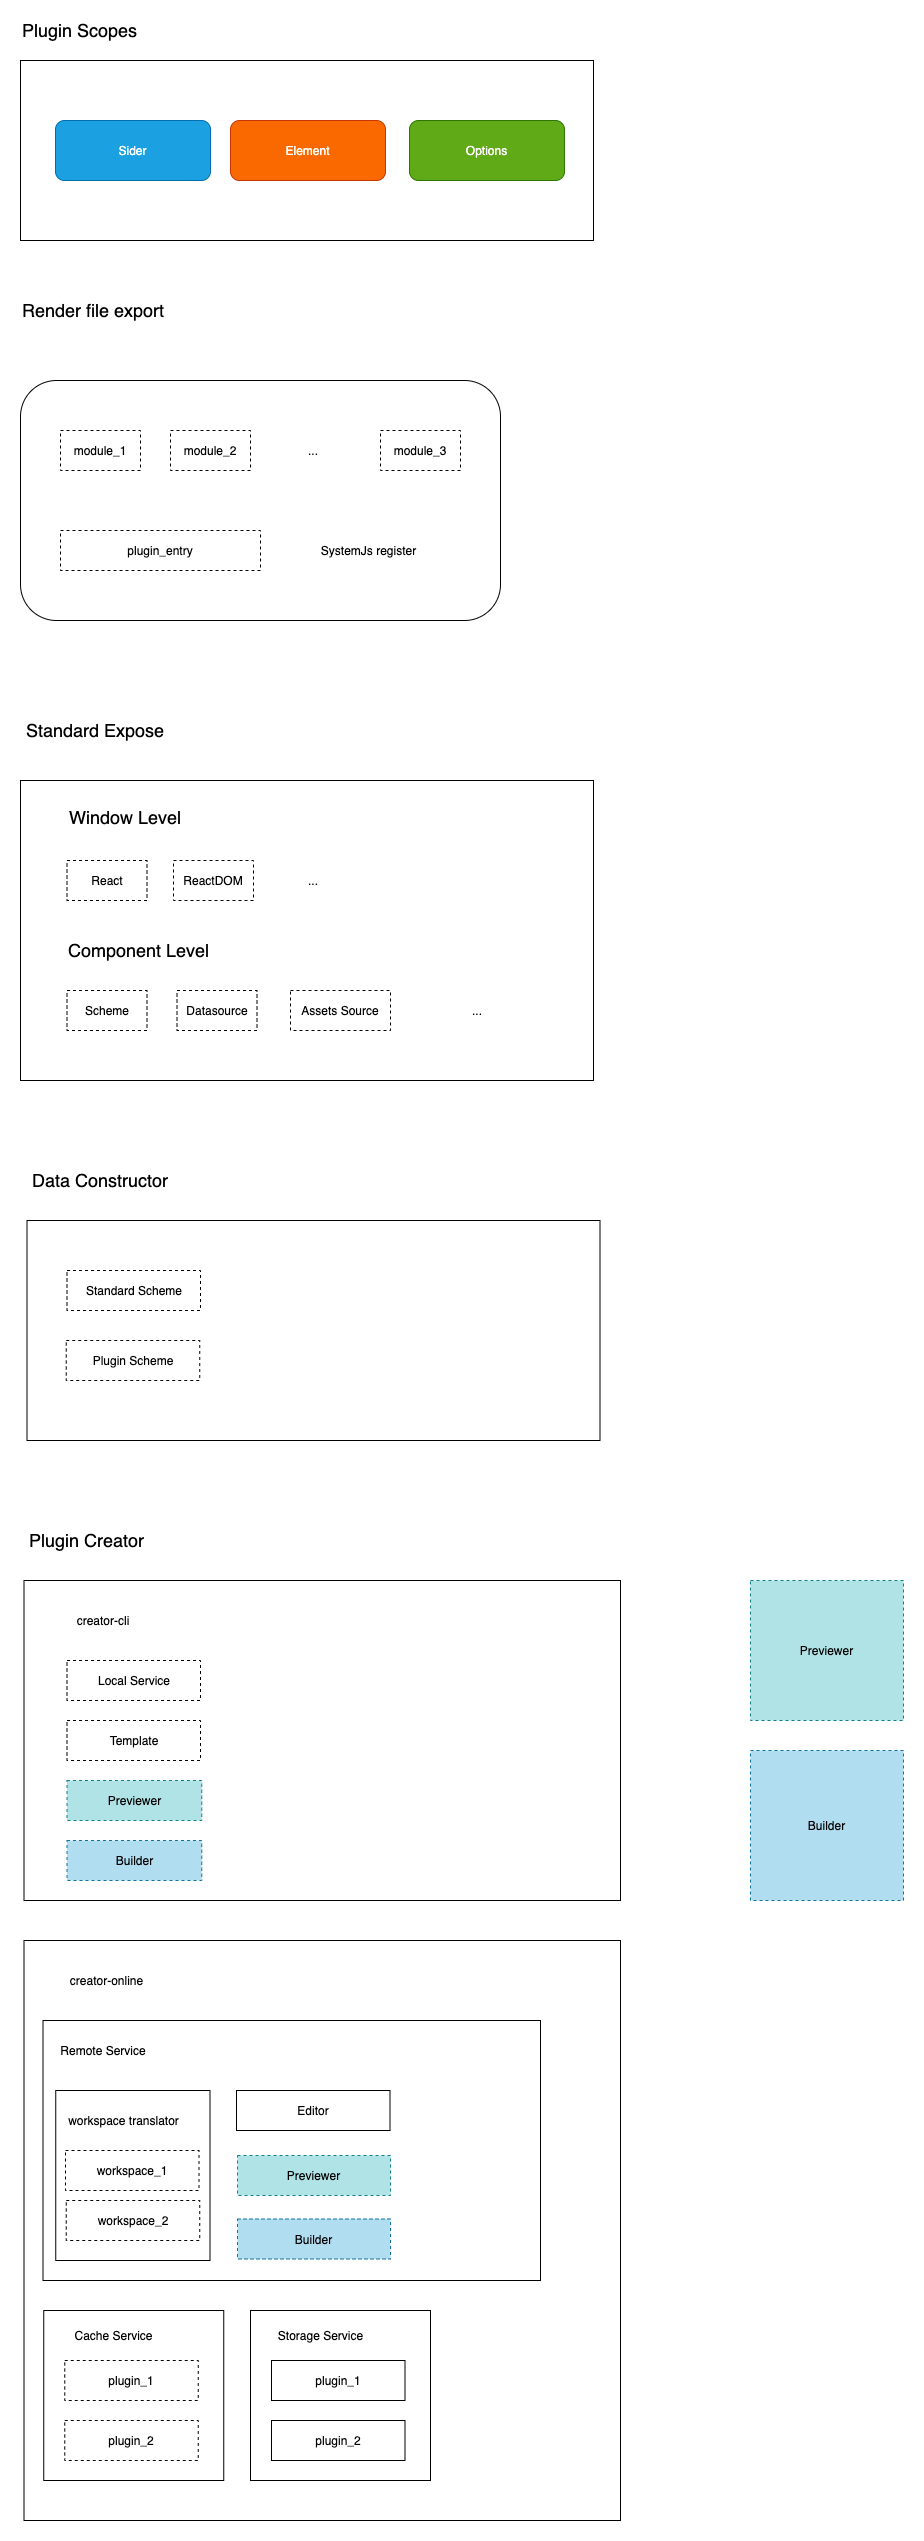

The diagram above was exported from draw.io. Its source (the exported page's mxGraphModel, read from the mxfile embedded in the PNG):
<mxGraphModel dx="1106" dy="822" grid="1" gridSize="10" guides="1" tooltips="1" connect="1" arrows="1" fold="1" page="1" pageScale="1" pageWidth="2339" pageHeight="3300" math="0" shadow="0">
  <root>
    <mxCell id="0" />
    <mxCell id="1" parent="0" />
    <mxCell id="Qaj5-Vs1dBpQD0IxHn_z-37" value="" style="rounded=0;whiteSpace=wrap;html=1;" parent="1" vertex="1">
      <mxGeometry x="43.5" y="1960" width="596.5" height="580" as="geometry" />
    </mxCell>
    <mxCell id="Qaj5-Vs1dBpQD0IxHn_z-65" value="" style="rounded=0;whiteSpace=wrap;html=1;" parent="1" vertex="1">
      <mxGeometry x="62.5" y="2040" width="497.5" height="260" as="geometry" />
    </mxCell>
    <mxCell id="Qaj5-Vs1dBpQD0IxHn_z-59" value="" style="rounded=0;whiteSpace=wrap;html=1;" parent="1" vertex="1">
      <mxGeometry x="63.25" y="2330" width="180" height="170" as="geometry" />
    </mxCell>
    <mxCell id="Qaj5-Vs1dBpQD0IxHn_z-54" value="" style="rounded=0;whiteSpace=wrap;html=1;" parent="1" vertex="1">
      <mxGeometry x="75.25" y="2110" width="154.25" height="170" as="geometry" />
    </mxCell>
    <mxCell id="cWh7eu4IchxsDCHOFMvM-10" value="" style="rounded=1;whiteSpace=wrap;html=1;" parent="1" vertex="1">
      <mxGeometry x="40" y="400" width="480" height="240" as="geometry" />
    </mxCell>
    <mxCell id="cWh7eu4IchxsDCHOFMvM-12" value="plugin_entry" style="rounded=0;whiteSpace=wrap;html=1;dashed=1;" parent="1" vertex="1">
      <mxGeometry x="80" y="550" width="200" height="40" as="geometry" />
    </mxCell>
    <mxCell id="cWh7eu4IchxsDCHOFMvM-13" value="module_1" style="rounded=0;whiteSpace=wrap;html=1;dashed=1;" parent="1" vertex="1">
      <mxGeometry x="80" y="450" width="80" height="40" as="geometry" />
    </mxCell>
    <mxCell id="cWh7eu4IchxsDCHOFMvM-14" value="module_2" style="rounded=0;whiteSpace=wrap;html=1;dashed=1;" parent="1" vertex="1">
      <mxGeometry x="190" y="450" width="80" height="40" as="geometry" />
    </mxCell>
    <mxCell id="cWh7eu4IchxsDCHOFMvM-15" value="module_3" style="rounded=0;whiteSpace=wrap;html=1;dashed=1;" parent="1" vertex="1">
      <mxGeometry x="400" y="450" width="80" height="40" as="geometry" />
    </mxCell>
    <mxCell id="cWh7eu4IchxsDCHOFMvM-16" value="..." style="text;html=1;strokeColor=none;fillColor=none;align=center;verticalAlign=middle;whiteSpace=wrap;rounded=0;" parent="1" vertex="1">
      <mxGeometry x="310" y="460" width="46" height="20" as="geometry" />
    </mxCell>
    <mxCell id="0qbBh5fdQo6oKJDXVwMJ-2" value="Render file export" style="text;html=1;strokeColor=none;fillColor=none;align=left;verticalAlign=middle;whiteSpace=wrap;rounded=0;fontSize=18;" parent="1" vertex="1">
      <mxGeometry x="40" y="320" width="153" height="20" as="geometry" />
    </mxCell>
    <mxCell id="Qaj5-Vs1dBpQD0IxHn_z-5" value="Plugin Scopes" style="text;html=1;strokeColor=none;fillColor=none;align=left;verticalAlign=middle;whiteSpace=wrap;rounded=0;fontSize=18;" parent="1" vertex="1">
      <mxGeometry x="40" y="40" width="153" height="20" as="geometry" />
    </mxCell>
    <mxCell id="Qaj5-Vs1dBpQD0IxHn_z-6" value="" style="rounded=0;whiteSpace=wrap;html=1;" parent="1" vertex="1">
      <mxGeometry x="40" y="80" width="573" height="180" as="geometry" />
    </mxCell>
    <mxCell id="Qaj5-Vs1dBpQD0IxHn_z-7" value="Sider" style="rounded=1;whiteSpace=wrap;html=1;fillColor=#1ba1e2;strokeColor=#006EAF;fontColor=#ffffff;" parent="1" vertex="1">
      <mxGeometry x="75" y="140" width="155" height="60" as="geometry" />
    </mxCell>
    <mxCell id="Qaj5-Vs1dBpQD0IxHn_z-8" value="Element" style="rounded=1;whiteSpace=wrap;html=1;fillColor=#fa6800;strokeColor=#C73500;fontColor=#FFFFFF;" parent="1" vertex="1">
      <mxGeometry x="250" y="140" width="155" height="60" as="geometry" />
    </mxCell>
    <mxCell id="Qaj5-Vs1dBpQD0IxHn_z-9" value="Options" style="rounded=1;whiteSpace=wrap;html=1;fillColor=#60a917;strokeColor=#2D7600;fontColor=#ffffff;" parent="1" vertex="1">
      <mxGeometry x="429" y="140" width="155" height="60" as="geometry" />
    </mxCell>
    <mxCell id="Qaj5-Vs1dBpQD0IxHn_z-10" value="Standard Expose" style="text;html=1;strokeColor=none;fillColor=none;align=left;verticalAlign=middle;whiteSpace=wrap;rounded=0;fontSize=18;" parent="1" vertex="1">
      <mxGeometry x="43.5" y="740" width="153" height="20" as="geometry" />
    </mxCell>
    <mxCell id="Qaj5-Vs1dBpQD0IxHn_z-11" value="" style="rounded=0;whiteSpace=wrap;html=1;" parent="1" vertex="1">
      <mxGeometry x="40" y="800" width="573" height="300" as="geometry" />
    </mxCell>
    <mxCell id="Qaj5-Vs1dBpQD0IxHn_z-12" value="Data Constructor" style="text;html=1;strokeColor=none;fillColor=none;align=left;verticalAlign=middle;whiteSpace=wrap;rounded=0;fontSize=18;" parent="1" vertex="1">
      <mxGeometry x="50" y="1190" width="153" height="20" as="geometry" />
    </mxCell>
    <mxCell id="Qaj5-Vs1dBpQD0IxHn_z-13" value="" style="rounded=0;whiteSpace=wrap;html=1;" parent="1" vertex="1">
      <mxGeometry x="46.5" y="1240" width="573" height="220" as="geometry" />
    </mxCell>
    <mxCell id="Qaj5-Vs1dBpQD0IxHn_z-14" value="React" style="rounded=0;whiteSpace=wrap;html=1;dashed=1;" parent="1" vertex="1">
      <mxGeometry x="86.5" y="880" width="80" height="40" as="geometry" />
    </mxCell>
    <mxCell id="Qaj5-Vs1dBpQD0IxHn_z-15" value="Window Level" style="text;html=1;strokeColor=none;fillColor=none;align=left;verticalAlign=middle;whiteSpace=wrap;rounded=0;fontSize=18;" parent="1" vertex="1">
      <mxGeometry x="86.5" y="827" width="153" height="20" as="geometry" />
    </mxCell>
    <mxCell id="Qaj5-Vs1dBpQD0IxHn_z-16" value="ReactDOM" style="rounded=0;whiteSpace=wrap;html=1;dashed=1;" parent="1" vertex="1">
      <mxGeometry x="193" y="880" width="80" height="40" as="geometry" />
    </mxCell>
    <mxCell id="Qaj5-Vs1dBpQD0IxHn_z-17" value="..." style="text;html=1;strokeColor=none;fillColor=none;align=center;verticalAlign=middle;whiteSpace=wrap;rounded=0;" parent="1" vertex="1">
      <mxGeometry x="310" y="890" width="46" height="20" as="geometry" />
    </mxCell>
    <mxCell id="Qaj5-Vs1dBpQD0IxHn_z-18" value="Standard Scheme" style="rounded=0;whiteSpace=wrap;html=1;dashed=1;" parent="1" vertex="1">
      <mxGeometry x="86.5" y="1290" width="133.5" height="40" as="geometry" />
    </mxCell>
    <mxCell id="Qaj5-Vs1dBpQD0IxHn_z-19" value="Plugin Scheme" style="rounded=0;whiteSpace=wrap;html=1;dashed=1;" parent="1" vertex="1">
      <mxGeometry x="85.75" y="1360" width="133.5" height="40" as="geometry" />
    </mxCell>
    <mxCell id="Qaj5-Vs1dBpQD0IxHn_z-21" value="Component Level" style="text;html=1;strokeColor=none;fillColor=none;align=left;verticalAlign=middle;whiteSpace=wrap;rounded=0;fontSize=18;" parent="1" vertex="1">
      <mxGeometry x="85.75" y="960" width="153" height="20" as="geometry" />
    </mxCell>
    <mxCell id="Qaj5-Vs1dBpQD0IxHn_z-22" value="Scheme" style="rounded=0;whiteSpace=wrap;html=1;dashed=1;" parent="1" vertex="1">
      <mxGeometry x="86.5" y="1010" width="80" height="40" as="geometry" />
    </mxCell>
    <mxCell id="Qaj5-Vs1dBpQD0IxHn_z-23" value="Datasource" style="rounded=0;whiteSpace=wrap;html=1;dashed=1;" parent="1" vertex="1">
      <mxGeometry x="196.5" y="1010" width="80" height="40" as="geometry" />
    </mxCell>
    <mxCell id="Qaj5-Vs1dBpQD0IxHn_z-24" value="Assets Source" style="rounded=0;whiteSpace=wrap;html=1;dashed=1;" parent="1" vertex="1">
      <mxGeometry x="310" y="1010" width="100" height="40" as="geometry" />
    </mxCell>
    <mxCell id="Qaj5-Vs1dBpQD0IxHn_z-25" value="..." style="text;html=1;strokeColor=none;fillColor=none;align=center;verticalAlign=middle;whiteSpace=wrap;rounded=0;" parent="1" vertex="1">
      <mxGeometry x="474" y="1020" width="46" height="20" as="geometry" />
    </mxCell>
    <mxCell id="Qaj5-Vs1dBpQD0IxHn_z-27" value="SystemJs register" style="text;html=1;strokeColor=none;fillColor=none;align=center;verticalAlign=middle;whiteSpace=wrap;rounded=0;" parent="1" vertex="1">
      <mxGeometry x="337" y="560" width="103" height="20" as="geometry" />
    </mxCell>
    <mxCell id="Qaj5-Vs1dBpQD0IxHn_z-28" value="Plugin Creator" style="text;html=1;strokeColor=none;fillColor=none;align=left;verticalAlign=middle;whiteSpace=wrap;rounded=0;fontSize=18;" parent="1" vertex="1">
      <mxGeometry x="47" y="1550" width="153" height="20" as="geometry" />
    </mxCell>
    <mxCell id="Qaj5-Vs1dBpQD0IxHn_z-29" value="" style="rounded=0;whiteSpace=wrap;html=1;" parent="1" vertex="1">
      <mxGeometry x="43.5" y="1600" width="596.5" height="320" as="geometry" />
    </mxCell>
    <mxCell id="Qaj5-Vs1dBpQD0IxHn_z-32" value="creator-cli" style="text;html=1;strokeColor=none;fillColor=none;align=center;verticalAlign=middle;whiteSpace=wrap;rounded=0;" parent="1" vertex="1">
      <mxGeometry x="85.75" y="1630" width="74.25" height="20" as="geometry" />
    </mxCell>
    <mxCell id="Qaj5-Vs1dBpQD0IxHn_z-33" value="Template" style="rounded=0;whiteSpace=wrap;html=1;dashed=1;" parent="1" vertex="1">
      <mxGeometry x="86.5" y="1740" width="133.5" height="40" as="geometry" />
    </mxCell>
    <mxCell id="Qaj5-Vs1dBpQD0IxHn_z-34" value="Local Service" style="rounded=0;whiteSpace=wrap;html=1;dashed=1;" parent="1" vertex="1">
      <mxGeometry x="86.5" y="1680" width="133.5" height="40" as="geometry" />
    </mxCell>
    <mxCell id="Qaj5-Vs1dBpQD0IxHn_z-38" value="creator-online" style="text;html=1;strokeColor=none;fillColor=none;align=center;verticalAlign=middle;whiteSpace=wrap;rounded=0;" parent="1" vertex="1">
      <mxGeometry x="82.87" y="1990" width="87.13" height="20" as="geometry" />
    </mxCell>
    <mxCell id="Qaj5-Vs1dBpQD0IxHn_z-39" value="Remote Service" style="rounded=0;whiteSpace=wrap;html=1;strokeColor=none;" parent="1" vertex="1">
      <mxGeometry x="66" y="2050" width="113.5" height="40" as="geometry" />
    </mxCell>
    <mxCell id="Qaj5-Vs1dBpQD0IxHn_z-40" value="workspace_1" style="rounded=0;whiteSpace=wrap;html=1;dashed=1;" parent="1" vertex="1">
      <mxGeometry x="85" y="2170" width="133.5" height="40" as="geometry" />
    </mxCell>
    <mxCell id="Qaj5-Vs1dBpQD0IxHn_z-41" value="workspace_2" style="rounded=0;whiteSpace=wrap;html=1;dashed=1;" parent="1" vertex="1">
      <mxGeometry x="85.75" y="2220" width="133.5" height="40" as="geometry" />
    </mxCell>
    <mxCell id="Qaj5-Vs1dBpQD0IxHn_z-42" value="Cache Service" style="rounded=0;whiteSpace=wrap;html=1;strokeColor=none;" parent="1" vertex="1">
      <mxGeometry x="83.25" y="2335" width="100.75" height="40" as="geometry" />
    </mxCell>
    <mxCell id="Qaj5-Vs1dBpQD0IxHn_z-43" value="plugin_1" style="rounded=0;whiteSpace=wrap;html=1;dashed=1;" parent="1" vertex="1">
      <mxGeometry x="84.25" y="2380" width="133.5" height="40" as="geometry" />
    </mxCell>
    <mxCell id="Qaj5-Vs1dBpQD0IxHn_z-44" value="plugin_2" style="rounded=0;whiteSpace=wrap;html=1;dashed=1;" parent="1" vertex="1">
      <mxGeometry x="84.25" y="2440" width="133.5" height="40" as="geometry" />
    </mxCell>
    <mxCell id="Qaj5-Vs1dBpQD0IxHn_z-53" value="workspace translator" style="text;html=1;strokeColor=none;fillColor=none;align=center;verticalAlign=middle;whiteSpace=wrap;rounded=0;" parent="1" vertex="1">
      <mxGeometry x="81.5" y="2130" width="122.5" height="20" as="geometry" />
    </mxCell>
    <mxCell id="Qaj5-Vs1dBpQD0IxHn_z-64" value="Editor" style="rounded=0;whiteSpace=wrap;html=1;" parent="1" vertex="1">
      <mxGeometry x="256" y="2110" width="153.5" height="40" as="geometry" />
    </mxCell>
    <mxCell id="Qaj5-Vs1dBpQD0IxHn_z-66" value="Previewer" style="rounded=0;whiteSpace=wrap;html=1;dashed=1;fillColor=#b0e3e6;strokeColor=#0e8088;" parent="1" vertex="1">
      <mxGeometry x="257" y="2175" width="153" height="40" as="geometry" />
    </mxCell>
    <mxCell id="Qaj5-Vs1dBpQD0IxHn_z-67" value="Previewer" style="rounded=0;whiteSpace=wrap;html=1;dashed=1;fillColor=#b0e3e6;strokeColor=#0e8088;" parent="1" vertex="1">
      <mxGeometry x="86.5" y="1800" width="134.75" height="40" as="geometry" />
    </mxCell>
    <mxCell id="Qaj5-Vs1dBpQD0IxHn_z-68" value="Builder" style="rounded=0;whiteSpace=wrap;html=1;dashed=1;fillColor=#b1ddf0;strokeColor=#10739e;" parent="1" vertex="1">
      <mxGeometry x="257" y="2238.5" width="153" height="40" as="geometry" />
    </mxCell>
    <mxCell id="Qaj5-Vs1dBpQD0IxHn_z-69" value="Builder" style="rounded=0;whiteSpace=wrap;html=1;dashed=1;fillColor=#b1ddf0;strokeColor=#10739e;" parent="1" vertex="1">
      <mxGeometry x="86.5" y="1860" width="134.75" height="40" as="geometry" />
    </mxCell>
    <mxCell id="Qaj5-Vs1dBpQD0IxHn_z-70" value="Builder" style="rounded=0;whiteSpace=wrap;html=1;dashed=1;fillColor=#b1ddf0;strokeColor=#10739e;" parent="1" vertex="1">
      <mxGeometry x="770" y="1770" width="153" height="150" as="geometry" />
    </mxCell>
    <mxCell id="Qaj5-Vs1dBpQD0IxHn_z-71" value="Previewer" style="rounded=0;whiteSpace=wrap;html=1;dashed=1;fillColor=#b0e3e6;strokeColor=#0e8088;" parent="1" vertex="1">
      <mxGeometry x="770" y="1600" width="153" height="140" as="geometry" />
    </mxCell>
    <mxCell id="Qaj5-Vs1dBpQD0IxHn_z-72" value="" style="rounded=0;whiteSpace=wrap;html=1;" parent="1" vertex="1">
      <mxGeometry x="270" y="2330" width="180" height="170" as="geometry" />
    </mxCell>
    <mxCell id="Qaj5-Vs1dBpQD0IxHn_z-73" value="Storage Service" style="rounded=0;whiteSpace=wrap;html=1;strokeColor=none;" parent="1" vertex="1">
      <mxGeometry x="290" y="2335" width="100.75" height="40" as="geometry" />
    </mxCell>
    <mxCell id="Qaj5-Vs1dBpQD0IxHn_z-74" value="plugin_1" style="rounded=0;whiteSpace=wrap;html=1;" parent="1" vertex="1">
      <mxGeometry x="291" y="2380" width="133.5" height="40" as="geometry" />
    </mxCell>
    <mxCell id="Qaj5-Vs1dBpQD0IxHn_z-75" value="plugin_2" style="rounded=0;whiteSpace=wrap;html=1;" parent="1" vertex="1">
      <mxGeometry x="291" y="2440" width="133.5" height="40" as="geometry" />
    </mxCell>
  </root>
</mxGraphModel>